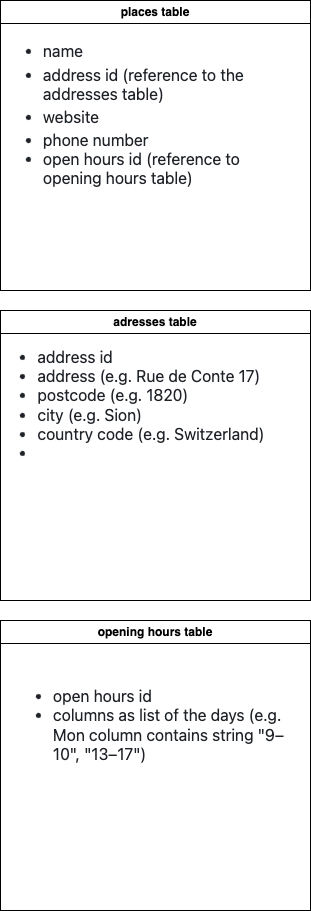

The diagram above was exported from draw.io. Its source (the exported page's mxGraphModel, read from the mxfile embedded in the PNG):
<mxGraphModel dx="1841" dy="1012" grid="1" gridSize="10" guides="1" tooltips="1" connect="1" arrows="1" fold="1" page="1" pageScale="1" pageWidth="850" pageHeight="1100" math="0" shadow="0">
  <root>
    <mxCell id="0" />
    <mxCell id="1" parent="0" />
    <mxCell id="nxaYrL0GdvX3PClGAGhh-1" value="places table" style="swimlane;whiteSpace=wrap;html=1;" vertex="1" parent="1">
      <mxGeometry x="40" y="40" width="310" height="290" as="geometry" />
    </mxCell>
    <mxCell id="nxaYrL0GdvX3PClGAGhh-2" value="&lt;ul style=&quot;box-sizing: border-box; padding-left: 2em; margin-top: 0px; margin-bottom: 0px; color: rgb(31, 35, 40); font-family: -apple-system, &amp;quot;system-ui&amp;quot;, &amp;quot;Segoe UI&amp;quot;, &amp;quot;Noto Sans&amp;quot;, Helvetica, Arial, sans-serif, &amp;quot;Apple Color Emoji&amp;quot;, &amp;quot;Segoe UI Emoji&amp;quot;; font-size: 16px; text-align: left; background-color: rgb(255, 255, 255);&quot; dir=&quot;auto&quot;&gt;&lt;li style=&quot;box-sizing: border-box;&quot;&gt;name&lt;/li&gt;&lt;li style=&quot;box-sizing: border-box; margin-top: 0.25em;&quot;&gt;address id (reference to the addresses table)&lt;/li&gt;&lt;li style=&quot;box-sizing: border-box; margin-top: 0.25em;&quot;&gt;website&lt;/li&gt;&lt;li style=&quot;box-sizing: border-box; margin-top: 0.25em;&quot;&gt;phone number&lt;/li&gt;&lt;li style=&quot;border-color: var(--border-color);&quot;&gt;open hours id (reference to opening hours table)&lt;/li&gt;&lt;/ul&gt;" style="text;strokeColor=none;align=center;fillColor=none;html=1;verticalAlign=middle;whiteSpace=wrap;rounded=0;" vertex="1" parent="nxaYrL0GdvX3PClGAGhh-1">
      <mxGeometry x="10" y="100" width="290" height="30" as="geometry" />
    </mxCell>
    <mxCell id="nxaYrL0GdvX3PClGAGhh-5" value="adresses table" style="swimlane;whiteSpace=wrap;html=1;" vertex="1" parent="1">
      <mxGeometry x="40" y="350" width="310" height="290" as="geometry" />
    </mxCell>
    <mxCell id="nxaYrL0GdvX3PClGAGhh-6" value="&lt;ul style=&quot;box-sizing: border-box; padding-left: 2em; margin-top: 0px; margin-bottom: 0px; color: rgb(31, 35, 40); font-family: -apple-system, &amp;quot;system-ui&amp;quot;, &amp;quot;Segoe UI&amp;quot;, &amp;quot;Noto Sans&amp;quot;, Helvetica, Arial, sans-serif, &amp;quot;Apple Color Emoji&amp;quot;, &amp;quot;Segoe UI Emoji&amp;quot;; font-size: 16px; text-align: left; background-color: rgb(255, 255, 255);&quot; dir=&quot;auto&quot;&gt;&lt;li style=&quot;box-sizing: border-box;&quot;&gt;address id&lt;/li&gt;&lt;li style=&quot;box-sizing: border-box;&quot;&gt;address (e.g. Rue de Conte 17)&lt;/li&gt;&lt;li style=&quot;box-sizing: border-box;&quot;&gt;postcode (e.g. 1820)&lt;br&gt;&lt;/li&gt;&lt;li style=&quot;box-sizing: border-box;&quot;&gt;city (e.g. Sion)&lt;/li&gt;&lt;li style=&quot;border-color: var(--border-color); box-sizing: border-box;&quot;&gt;country code (e.g. Switzerland)&lt;/li&gt;&lt;li&gt;&lt;/li&gt;&lt;/ul&gt;" style="text;strokeColor=none;align=center;fillColor=none;html=1;verticalAlign=middle;whiteSpace=wrap;rounded=0;" vertex="1" parent="nxaYrL0GdvX3PClGAGhh-5">
      <mxGeometry y="80" width="270" height="30" as="geometry" />
    </mxCell>
    <mxCell id="nxaYrL0GdvX3PClGAGhh-7" value="opening hours table" style="swimlane;whiteSpace=wrap;html=1;" vertex="1" parent="1">
      <mxGeometry x="40" y="660" width="310" height="290" as="geometry" />
    </mxCell>
    <mxCell id="nxaYrL0GdvX3PClGAGhh-8" value="&lt;ul style=&quot;box-sizing: border-box; padding-left: 2em; margin-top: 0px; margin-bottom: 0px; color: rgb(31, 35, 40); font-family: -apple-system, &amp;quot;system-ui&amp;quot;, &amp;quot;Segoe UI&amp;quot;, &amp;quot;Noto Sans&amp;quot;, Helvetica, Arial, sans-serif, &amp;quot;Apple Color Emoji&amp;quot;, &amp;quot;Segoe UI Emoji&amp;quot;; font-size: 16px; text-align: left; background-color: rgb(255, 255, 255);&quot; dir=&quot;auto&quot;&gt;&lt;li&gt;open hours id&lt;/li&gt;&lt;li&gt;columns as list of the days (e.g. Mon column contains string &quot;9–10&quot;, &quot;13–17&quot;)&lt;/li&gt;&lt;/ul&gt;" style="text;strokeColor=none;align=center;fillColor=none;html=1;verticalAlign=middle;whiteSpace=wrap;rounded=0;" vertex="1" parent="nxaYrL0GdvX3PClGAGhh-7">
      <mxGeometry x="20" y="90" width="270" height="30" as="geometry" />
    </mxCell>
  </root>
</mxGraphModel>